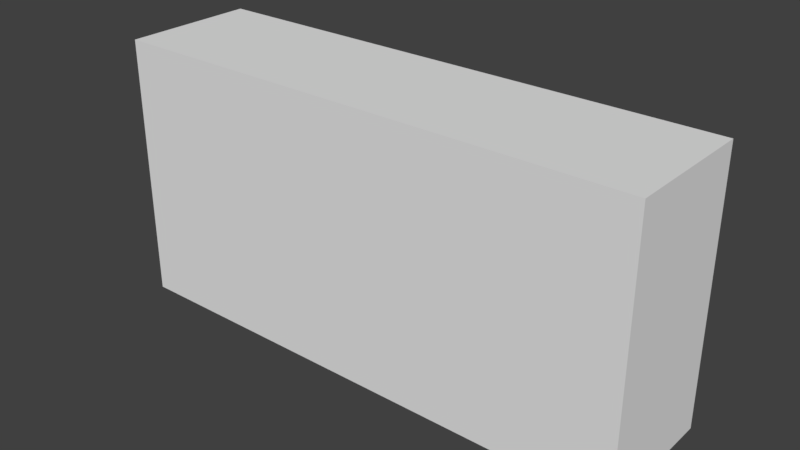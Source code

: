 # Source: platform3.blend  (saved by Blender 2.78.0; exported with 4.5.12 LTS)
import bpy
from mathutils import Matrix  # noqa: F401  (used for matrix-valued properties, if any)

bpy.ops.wm.read_factory_settings(use_empty=True)
scene = bpy.context.scene
scene.name = 'Scene'

# ---- collections
col_collection_1 = bpy.data.collections.new('Collection 1'); scene.collection.children.link(col_collection_1)

# ---- world
world_world = bpy.data.worlds.new('World'); scene.world = world_world
world_world.color = (0.05088, 0.05088, 0.05088)
world_world.use_sun_shadow = False
world_world.sun_shadow_jitter_overblur = 0.0
world_world.cycles.sampling_method = 'MANUAL'

# ---- meshes
me_cube_003 = bpy.data.meshes.new('Cube.003')
me_cube_003.from_pydata([(-1.0, -1.0, -1.0), (-1.0, -1.0, 1.0), (-1.0, 1.0, -1.0), (-1.0, 1.0, 1.0), (1.0, -1.0, -1.0), (1.0, -1.0, 1.0), (1.0, 1.0, -1.0), (1.0, 1.0, 1.0)], [], [(0, 1, 3, 2), (2, 3, 7, 6), (6, 7, 5, 4), (4, 5, 1, 0), (2, 6, 4, 0), (7, 3, 1, 5)])
me_cube_003.use_remesh_preserve_volume = False
me_cube_003.use_remesh_preserve_attributes = False
me_cube_003.use_mirror_vertex_groups = False
me_cube_003.update()

# ---- objects
ob_cube = bpy.data.objects.new('Cube', me_cube_003)

# ---- transforms, parenting, visibility, modifiers, constraints
ob_cube.location = (-0.003693, 0.003976, -0.003245)
ob_cube.scale = (1.0, 0.25, 0.5)
ob_cube.lineart.crease_threshold = 0.0

# ---- collection membership
col_collection_1.objects.link(ob_cube)

# ---- scene / render settings (as saved in the file)
scene.frame_start = 1; scene.frame_end = 250; scene.frame_set(1)
scene.render.engine = 'BLENDER_EEVEE_NEXT'
scene.render.resolution_percentage = 50
scene.render.dither_intensity = 0.0
scene.cycles.use_denoising = False
scene.cycles.samples = 128
scene.cycles.sampling_pattern = 'TABULATED_SOBOL'
scene.cycles.light_sampling_threshold = 0.0
scene.cycles.use_adaptive_sampling = False
scene.cycles.use_light_tree = False
scene.cycles.blur_glossy = 0.0
scene.cycles.sample_clamp_indirect = 0.0
scene.view_settings.view_transform = 'Standard'
bpy.context.view_layer.update()

# ---- added for rendering (the .blend has no active camera and no usable light): camera, sun
cam_auto = bpy.data.cameras.new('AutoCamera')
cam_auto.lens = 50.0
cam_auto.sensor_width = 36.0
cam_auto.clip_end = 1000.0
ob_auto_camera = bpy.data.objects.new('AutoCamera', cam_auto)
scene.collection.objects.link(ob_auto_camera)
ob_auto_camera.location = (2.11626, -2.53997, 1.69272)
ob_auto_camera.rotation_euler = (1.09748, -7.21219e-08, 0.694738)
scene.camera = ob_auto_camera
light_auto_sun = bpy.data.lights.new('AutoSun', 'SUN')
light_auto_sun.energy = 3.0
light_auto_sun.angle = 0.0523599
ob_auto_sun = bpy.data.objects.new('AutoSun', light_auto_sun)
scene.collection.objects.link(ob_auto_sun)
ob_auto_sun.rotation_euler = (0.872665, 0.174533, 0.523599)
bpy.context.view_layer.update()
